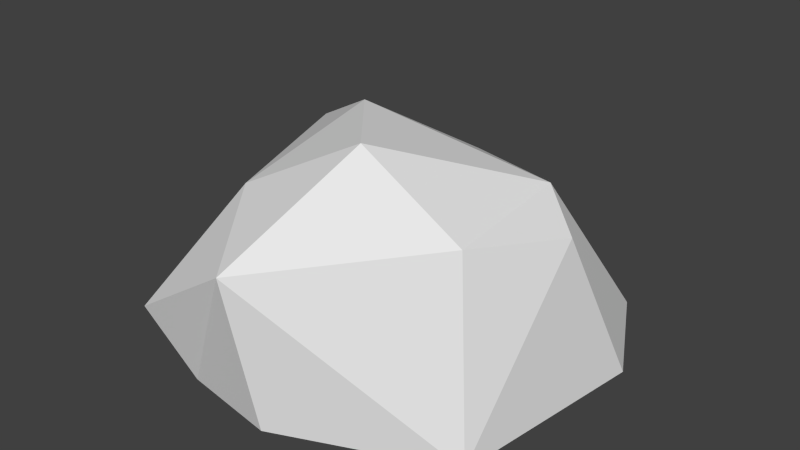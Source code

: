 # Source: rock1.blend  (saved by Blender 2.76.0; exported with 4.5.12 LTS)
import bpy
from mathutils import Matrix  # noqa: F401  (used for matrix-valued properties, if any)

bpy.ops.wm.read_factory_settings(use_empty=True)
scene = bpy.context.scene
scene.name = 'Scene'

# ---- collections
col_collection_1 = bpy.data.collections.new('Collection 1'); scene.collection.children.link(col_collection_1)

# ---- world
world_world = bpy.data.worlds.new('World'); scene.world = world_world
world_world.color = (0.05088, 0.05088, 0.05088)
world_world.use_sun_shadow = False
world_world.sun_shadow_jitter_overblur = 0.0
world_world.cycles.sampling_method = 'MANUAL'
world_world.cycles.sample_map_resolution = 256

# ---- meshes
me_icosphere = bpy.data.meshes.new('Icosphere')
me_icosphere.from_pydata([(-0.8595, -0.4565, -0.3569), (0.1779, -0.4496, -1.166), (0.01924, 0.3099, 1.016), (-0.5423, -0.05697, 0.9828), (-0.9541, 0.03085, -0.5465), (1.031, 0.3914, -0.08301), (-0.1008, 0.7496, -0.0498), (1.136, -0.451, -0.4763), (0.1213, -0.4735, 0.9205), (0.9618, -0.491, 0.5422), (-0.8668, -0.4722, 0.3127), (-0.4185, -0.4926, 0.8224), (-0.5059, -0.4925, -0.8842), (0.8248, -0.4591, -1.067), (0.8253, 0.4702, 0.4171), (-0.9182, -0.09916, 0.2244), (-0.08224, 0.2172, -0.9436), (0.2932, 0.789, 0.42), (0.78, 0.5003, -0.2912), (-0.3064, 0.4691, 0.5315), (-0.6161, 0.4665, -0.3247)], [], [(9, 8, 0), (0, 11, 10), (1, 0, 12), (2, 14, 17), (3, 2, 19), (4, 15, 20), (18, 16, 6), (6, 16, 20), (16, 4, 20), (20, 19, 6), (20, 15, 19), (15, 3, 19), (19, 17, 6), (19, 2, 17), (17, 18, 6), (17, 14, 18), (14, 5, 18), (7, 18, 5), (7, 13, 18), (13, 16, 18), (1, 12, 16), (12, 4, 16), (0, 15, 4), (0, 10, 15), (10, 3, 15), (11, 2, 3), (11, 8, 2), (9, 14, 2), (9, 5, 14), (13, 1, 16), (12, 0, 4), (10, 11, 3), (8, 9, 2), (9, 7, 5), (0, 1, 13), (0, 8, 11), (7, 0, 13), (7, 9, 0)])
_uv = me_icosphere.uv_layers.new(name='UVMap')
_uv.uv.foreach_set('vector', [0.04946, 0.8717, 0.04126, 0.8765, 0.02856, 0.8662, 0.02856, 0.8662, 0.03532, 0.8764, 0.02952, 0.8725, 0.03808, 0.8572, 0.02856, 0.8662, 0.03131, 0.8609, 0.05432, 0.8808, 0.05278, 0.8899, 0.04946, 0.8854, 0.04445, 0.8783, 0.04724, 0.8765, 0.04924, 0.8817, 0.04514, 0.8931, 0.04422, 0.8861, 0.04924, 0.8902, 0.06084, 0.869, 0.04946, 0.8668, 0.05767, 0.8606, 0.05767, 0.8606, 0.04946, 0.8668, 0.05176, 0.8591, 0.03871, 0.8841, 0.03296, 0.8765, 0.03871, 0.8766, 0.05176, 0.8591, 0.06117, 0.8571, 0.05767, 0.8606, 0.04924, 0.8902, 0.04422, 0.8861, 0.04924, 0.8817, 0.04422, 0.8861, 0.04445, 0.8783, 0.04924, 0.8817, 0.06117, 0.8571, 0.06428, 0.8611, 0.05767, 0.8606, 0.06117, 0.8571, 0.06727, 0.8576, 0.06428, 0.8611, 0.06428, 0.8611, 0.06084, 0.869, 0.05767, 0.8606, 0.06428, 0.8611, 0.06727, 0.866, 0.06084, 0.869, 0.06727, 0.866, 0.06412, 0.8702, 0.06084, 0.869, 0.06051, 0.8754, 0.06084, 0.869, 0.06412, 0.8702, 0.06051, 0.8754, 0.05339, 0.8761, 0.06084, 0.869, 0.05339, 0.8761, 0.04946, 0.8668, 0.06084, 0.869, 0.03333, 0.8893, 0.02985, 0.8831, 0.03871, 0.8841, 0.02985, 0.8831, 0.03296, 0.8765, 0.03871, 0.8841, 0.03993, 0.8911, 0.04422, 0.8861, 0.04514, 0.8931, 0.03993, 0.8911, 0.03871, 0.8852, 0.04422, 0.8861, 0.03871, 0.8852, 0.04445, 0.8783, 0.04422, 0.8861, 0.06317, 0.8777, 0.05432, 0.8808, 0.05841, 0.8761, 0.06317, 0.8777, 0.06246, 0.882, 0.05432, 0.8808, 0.06252, 0.8906, 0.05278, 0.8899, 0.05432, 0.8808, 0.06252, 0.8906, 0.05389, 0.8935, 0.05278, 0.8899, 0.03608, 0.8939, 0.03333, 0.8893, 0.03871, 0.8841, 0.02985, 0.8831, 0.02856, 0.8781, 0.03296, 0.8765, 0.03871, 0.8852, 0.03948, 0.8794, 0.04445, 0.8783, 0.06246, 0.882, 0.06252, 0.8906, 0.05432, 0.8808, 0.06252, 0.8906, 0.06317, 0.8958, 0.05389, 0.8935, 0.02856, 0.8662, 0.03808, 0.8572, 0.04509, 0.8571, 0.02856, 0.8662, 0.04126, 0.8765, 0.03532, 0.8764, 0.04946, 0.8621, 0.02856, 0.8662, 0.04509, 0.8571, 0.04946, 0.8621, 0.04946, 0.8717, 0.02856, 0.8662])
me_icosphere.use_remesh_preserve_volume = False
me_icosphere.use_remesh_preserve_attributes = False
me_icosphere.use_mirror_vertex_groups = False
me_icosphere.update()

# ---- objects
ob_rock1 = bpy.data.objects.new('rock1', me_icosphere)

# ---- transforms, parenting, visibility, modifiers, constraints
ob_rock1.location = (0.0, 0.0, 0.0)
ob_rock1.rotation_euler = (1.571, -0.0, 0.0)
ob_rock1.lineart.crease_threshold = 0.0

# ---- collection membership
col_collection_1.objects.link(ob_rock1)

# ---- scene / render settings (as saved in the file)
scene.frame_start = 1; scene.frame_end = 250; scene.frame_set(1)
scene.render.engine = 'BLENDER_EEVEE_NEXT'
scene.render.resolution_percentage = 50
scene.render.dither_intensity = 0.0
scene.cycles.use_denoising = False
scene.cycles.samples = 10
scene.cycles.sampling_pattern = 'TABULATED_SOBOL'
scene.cycles.light_sampling_threshold = 0.0
scene.cycles.use_adaptive_sampling = False
scene.cycles.use_light_tree = False
scene.cycles.blur_glossy = 0.0
scene.cycles.pixel_filter_type = 'GAUSSIAN'
scene.cycles.sample_clamp_indirect = 0.0
scene.view_settings.view_transform = 'Standard'
bpy.context.view_layer.update()

# ---- added for rendering (the .blend has no active camera and no usable light): camera, sun
cam_auto = bpy.data.cameras.new('AutoCamera')
cam_auto.lens = 50.0
cam_auto.sensor_width = 36.0
cam_auto.clip_end = 1000.0
ob_auto_camera = bpy.data.objects.new('AutoCamera', cam_auto)
scene.collection.objects.link(ob_auto_camera)
ob_auto_camera.location = (3.12829, -3.56942, 2.57789)
ob_auto_camera.rotation_euler = (1.09748, -7.21219e-08, 0.694738)
scene.camera = ob_auto_camera
light_auto_sun = bpy.data.lights.new('AutoSun', 'SUN')
light_auto_sun.energy = 3.0
light_auto_sun.angle = 0.0523599
ob_auto_sun = bpy.data.objects.new('AutoSun', light_auto_sun)
scene.collection.objects.link(ob_auto_sun)
ob_auto_sun.rotation_euler = (0.872665, 0.174533, 0.523599)
bpy.context.view_layer.update()
